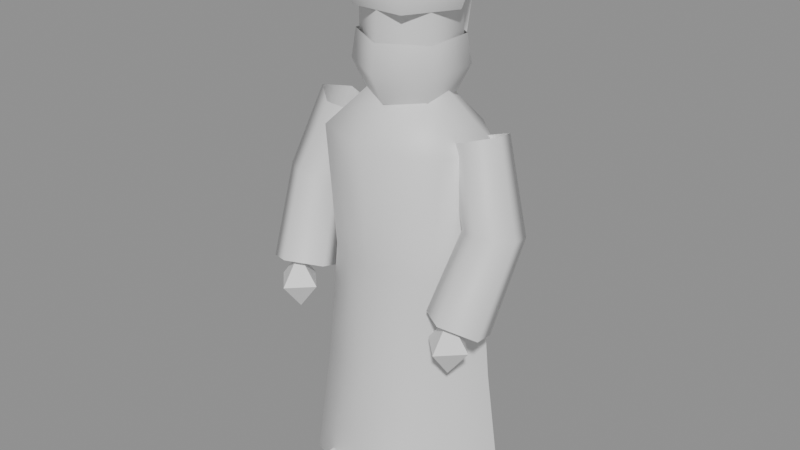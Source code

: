 # Source: habitant.blend  (saved by Blender 5.3.31; exported with 4.5.12 LTS)
import bpy
from mathutils import Matrix  # noqa: F401  (used for matrix-valued properties, if any)

bpy.ops.wm.read_factory_settings(use_empty=True)
scene = bpy.context.scene
scene.name = 'Scene'

# ---- materials (node trees are filled in below, after node groups)
mat_vc = bpy.data.materials.new('vc')
mat_vc.use_backface_culling = True
mat_vc.diffuse_color = (1.0, 1.0, 1.0, 1.0)
mat_vc.roughness = 0.9

# ---- material node trees
mat_vc.use_nodes = True; mat_vc.node_tree.nodes.clear()
_N = mat_vc.node_tree.nodes; _L = mat_vc.node_tree.links
n0 = _N.new('ShaderNodeBsdfPrincipled'); n0.name = 'Principled BSDF'; n0.location = (-200, 100)
n0.inputs[10].default_value = 0.005
n1 = _N.new('ShaderNodeOutputMaterial'); n1.name = 'Material Output'; n1.location = (200, 100)
_L.new(n0.outputs[0], n1.inputs[0])
n1.is_active_output = True

# ---- meshes
me_habitant = bpy.data.meshes.new('habitant')
me_habitant.from_pydata([(-0.086, -0.055, 0.1627), (-0.086, -0.076, 0.19), (-0.065, -0.055, 0.19), (-0.086, -0.034, 0.19), (-0.107, -0.055, 0.19), (-0.086, -0.055, 0.2173), (-0.049, -0.0975, 0.0), (-0.019, -0.0975, 0.0), (-0.019, -0.0975, 0.016), (-0.049, -0.0975, 0.016), (-0.019, -0.0525, 0.0), (-0.019, -0.0525, 0.016), (-0.049, -0.0525, 0.0), (-0.049, -0.0525, 0.016), (0.086, -0.055, 0.1627), (0.086, -0.076, 0.19), (0.107, -0.055, 0.19), (0.086, -0.034, 0.19), (0.065, -0.055, 0.19), (0.086, -0.055, 0.2173), (0.019, -0.0975, 0.0), (0.049, -0.0975, 0.0), (0.049, -0.0975, 0.016), (0.019, -0.0975, 0.016), (0.049, -0.0525, 0.0), (0.049, -0.0525, 0.016), (0.019, -0.0525, 0.0), (0.019, -0.0525, 0.016)], [], [(0, 2, 1), (0, 3, 2), (0, 4, 3), (0, 1, 4), (1, 2, 5), (2, 3, 5), (3, 4, 5), (4, 1, 5), (6, 7, 8, 9), (7, 10, 11, 8), (12, 6, 9, 13), (9, 8, 11, 13), (14, 16, 15), (14, 17, 16), (14, 18, 17), (14, 15, 18), (15, 16, 19), (16, 17, 19), (17, 18, 19), (18, 15, 19), (20, 21, 22, 23), (21, 24, 25, 22), (26, 20, 23, 27), (23, 22, 25, 27)])
me_habitant.polygons.foreach_set('use_smooth', [1, 1, 1, 1, 1, 1, 1, 1, 0, 0, 0, 0, 1, 1, 1, 1, 1, 1, 1, 1, 0, 0, 0, 0])
_k = set([(0, 1), (0, 2), (0, 3), (0, 4), (1, 2), (1, 4), (1, 5), (2, 3), (2, 5), (3, 4), (3, 5), (4, 5), (14, 15), (14, 16), (14, 17), (14, 18), (15, 16), (15, 18), (15, 19), (16, 17), (16, 19), (17, 18), (17, 19), (18, 19)])
me_habitant.attributes.new('sharp_edge', 'BOOLEAN', 'EDGE').data.foreach_set('value', [ (min(e.vertices), max(e.vertices)) in _k for e in me_habitant.edges])
_ca = me_habitant.color_attributes.new('Col', 'FLOAT_COLOR', 'CORNER')
_ca.data.foreach_set('color', [0.341, 0.1459, 0.06377, 1.0, 0.3022, 0.1299, 0.05714, 1.0, 0.3944, 0.1678, 0.07282, 1.0, 0.2659, 0.1149, 0.0509, 1.0, 0.2061, 0.09004, 0.04051, 1.0, 0.1833, 0.08053, 0.0365, 1.0, 0.3366, 0.1441, 0.06302, 1.0, 0.3867, 0.1647, 0.07151, 1.0, 0.3052, 0.1311, 0.05765, 1.0, 0.376, 0.1603, 0.06972, 1.0, 0.3896, 0.1659, 0.07201, 1.0, 0.3896, 0.1659, 0.07201, 1.0, 0.3845, 0.1638, 0.07114, 1.0, 0.2933, 0.1262, 0.05562, 1.0, 0.3526, 0.1507, 0.06574, 1.0, 0.1792, 0.07882, 0.03578, 1.0, 0.1434, 0.06379, 0.0294, 1.0, 0.2959, 0.1273, 0.05607, 1.0, 0.1674, 0.07388, 0.03368, 1.0, 0.3109, 0.1335, 0.05863, 1.0, 0.37, 0.1578, 0.06869, 1.0, 0.3832, 0.1632, 0.07093, 1.0, 0.4046, 0.172, 0.07454, 1.0, 0.4035, 0.1716, 0.07435, 1.0, 0.07117, 0.03132, 0.01526, 1.0, 0.07117, 0.03132, 0.01526, 1.0, 0.07167, 0.03153, 0.01535, 1.0, 0.07167, 0.03153, 0.01535, 1.0, 0.05477, 0.02462, 0.0123, 1.0, 0.06131, 0.0273, 0.01349, 1.0, 0.06174, 0.02747, 0.01357, 1.0, 0.05239, 0.02363, 0.01186, 1.0, 0.05696, 0.02551, 0.0127, 1.0, 0.06751, 0.02984, 0.01461, 1.0, 0.06809, 0.03007, 0.01471, 1.0, 0.05474, 0.0246, 0.01229, 1.0, 0.06069, 0.02705, 0.01338, 1.0, 0.05823, 0.02604, 0.01293, 1.0, 0.06907, 0.03047, 0.01489, 1.0, 0.04097, 0.01889, 0.009728, 1.0, 0.3472, 0.1463, 0.06442, 1.0, 0.3663, 0.154, 0.06763, 1.0, 0.3663, 0.154, 0.06763, 1.0, 0.3309, 0.1397, 0.06166, 1.0, 0.2821, 0.1199, 0.05336, 1.0, 0.3759, 0.1579, 0.06925, 1.0, 0.2682, 0.1142, 0.05098, 1.0, 0.1835, 0.07949, 0.03631, 1.0, 0.2053, 0.08848, 0.04013, 1.0, 0.3245, 0.1371, 0.06057, 1.0, 0.3827, 0.1607, 0.0704, 1.0, 0.2895, 0.1229, 0.05462, 1.0, 0.3813, 0.1601, 0.07015, 1.0, 0.3516, 0.1481, 0.06516, 1.0, 0.3758, 0.1579, 0.06922, 1.0, 0.3, 0.1271, 0.05641, 1.0, 0.1657, 0.07215, 0.03318, 1.0, 0.3528, 0.1486, 0.06536, 1.0, 0.1295, 0.05713, 0.02673, 1.0, 0.1752, 0.07607, 0.03485, 1.0, 0.2835, 0.1204, 0.05359, 1.0, 0.2857, 0.1213, 0.05398, 1.0, 0.3635, 0.1529, 0.06716, 1.0, 0.3335, 0.1407, 0.06209, 1.0, 0.06391, 0.02946, 0.01429, 1.0, 0.06391, 0.02946, 0.01429, 1.0, 0.06435, 0.02965, 0.01437, 1.0, 0.06435, 0.02965, 0.01437, 1.0, 0.06314, 0.02913, 0.01415, 1.0, 0.05177, 0.02426, 0.01201, 1.0, 0.04957, 0.02331, 0.01159, 1.0, 0.06352, 0.0293, 0.01422, 1.0, 0.06072, 0.0281, 0.0137, 1.0, 0.05709, 0.02655, 0.01302, 1.0, 0.05233, 0.0245, 0.01212, 1.0, 0.06243, 0.02883, 0.01401, 1.0, 0.05617, 0.02615, 0.01284, 1.0, 0.05811, 0.02699, 0.01321, 1.0, 0.0395, 0.01894, 0.009652, 1.0, 0.06593, 0.03033, 0.01466, 1.0])
me_habitant.materials.append(mat_vc)
me_habitant.update()
me_robe = bpy.data.meshes.new('robe')
me_robe.from_pydata([(0.0, -0.07644, 0.0), (0.07662, -0.04766, 0.0), (0.09554, 0.01701, 0.0), (0.04252, 0.06887, 0.0), (-0.04252, 0.06887, 0.0), (-0.09554, 0.01701, 0.0), (-0.07662, -0.04766, 0.0), (0.0, -0.06396, 0.12), (0.06411, -0.03988, 0.12), (0.07994, 0.01423, 0.12), (0.03558, 0.05763, 0.12), (-0.03558, 0.05763, 0.12), (-0.07994, 0.01423, 0.12), (-0.06411, -0.03988, 0.12), (0.0, -0.05616, 0.23), (0.05629, -0.03502, 0.23), (0.07019, 0.0125, 0.23), (0.03124, 0.0506, 0.23), (-0.03124, 0.0506, 0.23), (-0.07019, 0.0125, 0.23), (-0.05629, -0.03502, 0.23), (0.0, -0.0624, 0.345), (0.06255, -0.03891, 0.345), (0.07799, 0.01389, 0.345), (0.03471, 0.05622, 0.345), (-0.03471, 0.05622, 0.345), (-0.07799, 0.01389, 0.345), (-0.06255, -0.03891, 0.345), (0.0, -0.0234, 0.39), (0.02345, -0.01459, 0.39), (0.02925, 0.005207, 0.39), (0.01302, 0.02108, 0.39), (-0.01302, 0.02108, 0.39), (-0.02925, 0.005207, 0.39), (-0.02345, -0.01459, 0.39), (-0.072, -0.02567, 0.3591), (-0.09539, -0.006668, 0.3642), (-0.08646, 0.02155, 0.3566), (-0.05754, 0.01999, 0.3468), (-0.04861, -0.009199, 0.3484), (-0.0972, -0.03883, 0.288), (-0.1242, -0.02025, 0.2853), (-0.115, 0.009736, 0.2753), (-0.08228, 0.009679, 0.2718), (-0.07127, -0.02034, 0.2797), (-0.08718, -0.07241, 0.2172), (-0.1161, -0.05558, 0.2059), (-0.1062, -0.02413, 0.1934), (-0.07116, -0.02152, 0.1969), (-0.05944, -0.05136, 0.2116), (0.072, -0.02567, 0.3591), (0.04861, -0.009199, 0.3484), (0.05754, 0.01999, 0.3468), (0.08646, 0.02155, 0.3566), (0.09539, -0.006668, 0.3642), (0.0972, -0.03883, 0.288), (0.07127, -0.02034, 0.2797), (0.08228, 0.009679, 0.2718), (0.115, 0.009736, 0.2753), (0.1242, -0.02025, 0.2853), (0.08718, -0.07241, 0.2172), (0.05944, -0.05136, 0.2116), (0.07116, -0.02152, 0.1969), (0.1062, -0.02413, 0.1934), (0.1161, -0.05558, 0.2059)], [], [(0, 1, 8, 7), (1, 2, 9, 8), (2, 3, 10, 9), (3, 4, 11, 10), (4, 5, 12, 11), (5, 6, 13, 12), (6, 0, 7, 13), (7, 8, 15, 14), (8, 9, 16, 15), (9, 10, 17, 16), (10, 11, 18, 17), (11, 12, 19, 18), (12, 13, 20, 19), (13, 7, 14, 20), (14, 15, 22, 21), (15, 16, 23, 22), (16, 17, 24, 23), (17, 18, 25, 24), (18, 19, 26, 25), (19, 20, 27, 26), (20, 14, 21, 27), (21, 22, 29, 28), (22, 23, 30, 29), (23, 24, 31, 30), (24, 25, 32, 31), (25, 26, 33, 32), (26, 27, 34, 33), (27, 21, 28, 34), (28, 29, 30, 31, 32, 33, 34), (35, 36, 41, 40), (36, 37, 42, 41), (37, 38, 43, 42), (38, 39, 44, 43), (39, 35, 40, 44), (40, 41, 46, 45), (41, 42, 47, 46), (42, 43, 48, 47), (43, 44, 49, 48), (44, 40, 45, 49), (45, 46, 47, 48, 49), (50, 51, 56, 55), (51, 52, 57, 56), (52, 53, 58, 57), (53, 54, 59, 58), (54, 50, 55, 59), (55, 56, 61, 60), (56, 57, 62, 61), (57, 58, 63, 62), (58, 59, 64, 63), (59, 55, 60, 64), (60, 61, 62, 63, 64)])
me_robe.polygons.foreach_set('use_smooth', [True] * 51)
_k = set([(0, 1), (0, 6), (1, 2), (2, 3), (2, 9), (3, 4), (4, 5), (5, 6), (5, 12), (9, 16), (12, 19), (16, 23), (19, 26), (45, 46), (45, 49), (46, 47), (47, 48), (48, 49), (60, 61), (60, 64), (61, 62), (62, 63), (63, 64)])
me_robe.attributes.new('sharp_edge', 'BOOLEAN', 'EDGE').data.foreach_set('value', [ (min(e.vertices), max(e.vertices)) in _k for e in me_robe.edges])
_ca = me_robe.color_attributes.new('Col', 'FLOAT_COLOR', 'CORNER')
_ca.data.foreach_set('color', [0.6464, 0.6464, 0.6464, 1.0, 0.769, 0.769, 0.769, 1.0, 0.8341, 0.8341, 0.8341, 1.0, 0.8277, 0.8277, 0.8277, 1.0, 0.7874, 0.7874, 0.7874, 1.0, 0.7874, 0.7874, 0.7874, 1.0, 0.8341, 0.8341, 0.8341, 1.0, 0.8243, 0.8243, 0.8243, 1.0, 0.7874, 0.7874, 0.7874, 1.0, 0.7874, 0.7874, 0.7874, 1.0, 0.8341, 0.8341, 0.8341, 1.0, 0.8341, 0.8341, 0.8341, 1.0, 0.7874, 0.7874, 0.7874, 1.0, 0.7874, 0.7874, 0.7874, 1.0, 0.8341, 0.8341, 0.8341, 1.0, 0.8341, 0.8341, 0.8341, 1.0, 0.7874, 0.7874, 0.7874, 1.0, 0.7874, 0.7874, 0.7874, 1.0, 0.8341, 0.8341, 0.8341, 1.0, 0.8341, 0.8341, 0.8341, 1.0, 0.7874, 0.7874, 0.7874, 1.0, 0.7874, 0.7874, 0.7874, 1.0, 0.8341, 0.8341, 0.8341, 1.0, 0.8341, 0.8341, 0.8341, 1.0, 0.7697, 0.7697, 0.7697, 1.0, 0.6508, 0.6508, 0.6508, 1.0, 0.8341, 0.8341, 0.8341, 1.0, 0.8254, 0.8254, 0.8254, 1.0, 0.8341, 0.8341, 0.8341, 1.0, 0.81, 0.81, 0.81, 1.0, 0.6463, 0.6463, 0.6463, 1.0, 0.8783, 0.8783, 0.8783, 1.0, 0.8059, 0.8059, 0.8059, 1.0, 0.8268, 0.8268, 0.8268, 1.0, 0.7007, 0.7007, 0.7007, 1.0, 0.1979, 0.1979, 0.1979, 1.0, 0.8341, 0.8341, 0.8341, 1.0, 0.8341, 0.8341, 0.8341, 1.0, 0.8783, 0.8783, 0.8783, 1.0, 0.8632, 0.8632, 0.8632, 1.0, 0.8341, 0.8341, 0.8341, 1.0, 0.8341, 0.8341, 0.8341, 1.0, 0.8783, 0.8783, 0.8783, 1.0, 0.8783, 0.8783, 0.8783, 1.0, 0.8341, 0.8341, 0.8341, 1.0, 0.8341, 0.8341, 0.8341, 1.0, 0.8329, 0.8329, 0.8329, 1.0, 0.8783, 0.8783, 0.8783, 1.0, 0.8256, 0.8256, 0.8256, 1.0, 0.8034, 0.8034, 0.8034, 1.0, 0.1965, 0.1965, 0.1965, 1.0, 0.7014, 0.7014, 0.7014, 1.0, 0.8184, 0.8184, 0.8184, 1.0, 0.8341, 0.8341, 0.8341, 1.0, 0.8651, 0.8651, 0.8651, 1.0, 0.6811, 0.6811, 0.6811, 1.0, 0.8783, 0.8783, 0.8783, 1.0, 0.7063, 0.7063, 0.7063, 1.0, 0.9079, 0.9079, 0.9079, 1.0, 0.926, 0.926, 0.926, 1.0, 0.2859, 0.2859, 0.2859, 1.0, 0.5579, 0.5579, 0.5579, 1.0, 0.926, 0.926, 0.926, 1.0, 0.7573, 0.7573, 0.7573, 1.0, 0.8282, 0.8282, 0.8282, 1.0, 0.8783, 0.8783, 0.8783, 1.0, 0.926, 0.926, 0.926, 1.0, 0.7525, 0.7525, 0.7525, 1.0, 0.8783, 0.8783, 0.8783, 1.0, 0.8783, 0.8783, 0.8783, 1.0, 0.926, 0.926, 0.926, 1.0, 0.926, 0.926, 0.926, 1.0, 0.8783, 0.8783, 0.8783, 1.0, 0.8358, 0.8358, 0.8358, 1.0, 0.7338, 0.7338, 0.7338, 1.0, 0.926, 0.926, 0.926, 1.0, 0.5292, 0.5292, 0.5292, 1.0, 0.2908, 0.2908, 0.2908, 1.0, 0.7352, 0.7352, 0.7352, 1.0, 0.926, 0.926, 0.926, 1.0, 0.7034, 0.7034, 0.7034, 1.0, 0.871, 0.871, 0.871, 1.0, 0.926, 0.926, 0.926, 1.0, 0.926, 0.926, 0.926, 1.0, 0.9109, 0.9109, 0.9109, 1.0, 0.926, 0.926, 0.926, 1.0, 0.8828, 0.8828, 0.8828, 1.0, 0.8846, 0.8846, 0.8846, 1.0, 0.8755, 0.8755, 0.8755, 1.0, 0.926, 0.926, 0.926, 1.0, 0.6011, 0.6011, 0.6011, 1.0, 0.8858, 0.8858, 0.8858, 1.0, 0.9104, 0.9104, 0.9104, 1.0, 0.9227, 0.9227, 0.9227, 1.0, 0.8837, 0.8837, 0.8837, 1.0, 0.8742, 0.8742, 0.8742, 1.0, 0.9132, 0.9132, 0.9132, 1.0, 0.926, 0.926, 0.926, 1.0, 0.8742, 0.8742, 0.8742, 1.0, 0.8905, 0.8905, 0.8905, 1.0, 0.9161, 0.9161, 0.9161, 1.0, 0.9203, 0.9203, 0.9203, 1.0, 0.8934, 0.8934, 0.8934, 1.0, 0.8618, 0.8618, 0.8618, 1.0, 0.926, 0.926, 0.926, 1.0, 0.8748, 0.8748, 0.8748, 1.0, 0.8853, 0.8853, 0.8853, 1.0, 0.6176, 0.6176, 0.6176, 1.0, 0.926, 0.926, 0.926, 1.0, 0.9079, 0.9079, 0.9079, 1.0, 0.8914, 0.8914, 0.8914, 1.0, 0.9039, 0.9039, 0.9039, 1.0, 0.8255, 0.8255, 0.8255, 1.0, 0.8159, 0.8159, 0.8159, 1.0, 0.8143, 0.8143, 0.8143, 1.0, 0.8168, 0.8168, 0.8168, 1.0, 0.8045, 0.8045, 0.8045, 1.0, 0.7993, 0.7993, 0.7993, 1.0, 0.8058, 0.8058, 0.8058, 1.0, 0.9319, 0.9319, 0.9319, 1.0, 0.9341, 0.9341, 0.9341, 1.0, 0.9011, 0.9011, 0.9011, 1.0, 0.9022, 0.9022, 0.9022, 1.0, 0.9341, 0.9341, 0.9341, 1.0, 0.9309, 0.9309, 0.9309, 1.0, 0.8969, 0.8969, 0.8969, 1.0, 0.9011, 0.9011, 0.9011, 1.0, 0.9309, 0.9309, 0.9309, 1.0, 0.9267, 0.9267, 0.9267, 1.0, 0.7357, 0.7357, 0.7357, 1.0, 0.8969, 0.8969, 0.8969, 1.0, 0.9267, 0.9267, 0.9267, 1.0, 0.9258, 0.9258, 0.9258, 1.0, 0.8987, 0.8987, 0.8987, 1.0, 0.2304, 0.2304, 0.2304, 1.0, 0.9274, 0.9274, 0.9274, 1.0, 0.7331, 0.7331, 0.7331, 1.0, 0.8653, 0.8653, 0.8653, 1.0, 0.3479, 0.3479, 0.3479, 1.0, 0.9022, 0.9022, 0.9022, 1.0, 0.9011, 0.9011, 0.9011, 1.0, 0.8685, 0.8685, 0.8685, 1.0, 0.8731, 0.8731, 0.8731, 1.0, 0.9011, 0.9011, 0.9011, 1.0, 0.8969, 0.8969, 0.8969, 1.0, 0.8635, 0.8635, 0.8635, 1.0, 0.8685, 0.8685, 0.8685, 1.0, 0.8969, 0.8969, 0.8969, 1.0, 0.7204, 0.7204, 0.7204, 1.0, 0.4274, 0.4274, 0.4274, 1.0, 0.797, 0.797, 0.797, 1.0, 0.319, 0.319, 0.319, 1.0, 0.1928, 0.1928, 0.1928, 1.0, 0.4163, 0.4163, 0.4163, 1.0, 0.2059, 0.2059, 0.2059, 1.0, 0.4933, 0.4933, 0.4933, 1.0, 0.8465, 0.8465, 0.8465, 1.0, 0.8645, 0.8645, 0.8645, 1.0, 0.7103, 0.7103, 0.7103, 1.0, 0.7725, 0.7725, 0.7725, 1.0, 0.7528, 0.7528, 0.7528, 1.0, 0.7285, 0.7285, 0.7285, 1.0, 0.4981, 0.4981, 0.4981, 1.0, 0.6315, 0.6315, 0.6315, 1.0, 0.746, 0.746, 0.746, 1.0, 0.896, 0.896, 0.896, 1.0, 0.3474, 0.3474, 0.3474, 1.0, 0.858, 0.858, 0.858, 1.0, 0.9085, 0.9085, 0.9085, 1.0, 0.9267, 0.9267, 0.9267, 1.0, 0.2431, 0.2431, 0.2431, 1.0, 0.8987, 0.8987, 0.8987, 1.0, 0.9155, 0.9155, 0.9155, 1.0, 0.9309, 0.9309, 0.9309, 1.0, 0.8969, 0.8969, 0.8969, 1.0, 0.7344, 0.7344, 0.7344, 1.0, 0.9309, 0.9309, 0.9309, 1.0, 0.9341, 0.9341, 0.9341, 1.0, 0.9011, 0.9011, 0.9011, 1.0, 0.8969, 0.8969, 0.8969, 1.0, 0.9341, 0.9341, 0.9341, 1.0, 0.9319, 0.9319, 0.9319, 1.0, 0.9022, 0.9022, 0.9022, 1.0, 0.9011, 0.9011, 0.9011, 1.0, 0.869, 0.869, 0.869, 1.0, 0.4793, 0.4793, 0.4793, 1.0, 0.7043, 0.7043, 0.7043, 1.0, 0.8642, 0.8642, 0.8642, 1.0, 0.2102, 0.2102, 0.2102, 1.0, 0.3191, 0.3191, 0.3191, 1.0, 0.2058, 0.2058, 0.2058, 1.0, 0.4016, 0.4016, 0.4016, 1.0, 0.7248, 0.7248, 0.7248, 1.0, 0.8887, 0.8887, 0.8887, 1.0, 0.8155, 0.8155, 0.8155, 1.0, 0.4584, 0.4584, 0.4584, 1.0, 0.8969, 0.8969, 0.8969, 1.0, 0.9011, 0.9011, 0.9011, 1.0, 0.8685, 0.8685, 0.8685, 1.0, 0.8635, 0.8635, 0.8635, 1.0, 0.9011, 0.9011, 0.9011, 1.0, 0.9022, 0.9022, 0.9022, 1.0, 0.8731, 0.8731, 0.8731, 1.0, 0.8685, 0.8685, 0.8685, 1.0, 0.7857, 0.7857, 0.7857, 1.0, 0.632, 0.632, 0.632, 1.0, 0.4659, 0.4659, 0.4659, 1.0, 0.7393, 0.7393, 0.7393, 1.0, 0.7936, 0.7936, 0.7936, 1.0])
me_robe.materials.append(mat_vc)
me_robe.update()
me_tete = bpy.data.meshes.new('tete')
me_tete.from_pydata([(0.0, -0.043, 0.042), (0.03724, -0.0215, 0.042), (0.03724, 0.0215, 0.042), (5.266e-18, 0.043, 0.042), (-0.03724, 0.0215, 0.042), (-0.03724, -0.0215, 0.042), (0.0, -0.043, 0.074), (0.03724, -0.0215, 0.074), (0.03724, 0.0215, 0.074), (5.266e-18, 0.043, 0.074), (-0.03724, 0.0215, 0.074), (-0.03724, -0.0215, 0.074), (0.0, -0.036, -0.008), (0.03118, -0.018, -0.008), (0.03118, 0.018, -0.008), (4.409e-18, 0.036, -0.008), (-0.03118, 0.018, -0.008), (-0.03118, -0.018, -0.008), (0.0, -0.05, 0.02), (0.0433, -0.025, 0.02), (0.0433, 0.025, 0.02), (6.123e-18, 0.05, 0.02), (-0.0433, 0.025, 0.02), (-0.0433, -0.025, 0.02), (0.0, -0.046, 0.046), (0.03984, -0.023, 0.046), (0.03984, 0.023, 0.046), (5.633e-18, 0.046, 0.046), (-0.03984, 0.023, 0.046), (-0.03984, -0.023, 0.046), (0.025, -0.0433, 0.072), (0.05, -3.062e-18, 0.072), (0.025, 0.0433, 0.072), (-0.025, 0.0433, 0.072), (-0.05, 9.185e-18, 0.072), (-0.025, -0.0433, 0.072), (0.029, -0.05023, 0.095), (0.058, -3.551e-18, 0.095), (0.029, 0.05023, 0.095), (-0.029, 0.05023, 0.095), (-0.058, 1.065e-17, 0.095), (-0.029, -0.05023, 0.095), (0.023, -0.03984, 0.125), (0.046, -2.817e-18, 0.125), (0.023, 0.03984, 0.125), (-0.023, 0.03984, 0.125), (-0.046, 8.45e-18, 0.125), (-0.023, -0.03984, 0.125), (0.0, 0.0, 0.132), (0.02, 0.04327, 0.009866), (-0.02, 0.04327, 0.009866), (-0.02, 0.05783, 0.07834), (0.02, 0.05783, 0.07834), (0.02, 0.03153, 0.01236), (0.02, 0.04609, 0.08083), (-0.02, 0.03153, 0.01236), (-0.02, 0.04609, 0.08083)], [], [(0, 1, 7, 6), (1, 2, 8, 7), (2, 3, 9, 8), (3, 4, 10, 9), (4, 5, 11, 10), (5, 0, 6, 11), (12, 13, 19, 18), (13, 14, 20, 19), (14, 15, 21, 20), (15, 16, 22, 21), (16, 17, 23, 22), (17, 12, 18, 23), (18, 19, 25, 24), (19, 20, 26, 25), (20, 21, 27, 26), (21, 22, 28, 27), (22, 23, 29, 28), (23, 18, 24, 29), (30, 31, 37, 36), (31, 32, 38, 37), (32, 33, 39, 38), (33, 34, 40, 39), (34, 35, 41, 40), (35, 30, 36, 41), (36, 37, 43, 42), (37, 38, 44, 43), (38, 39, 45, 44), (39, 40, 46, 45), (40, 41, 47, 46), (41, 36, 42, 47), (42, 43, 48), (43, 44, 48), (44, 45, 48), (45, 46, 48), (46, 47, 48), (47, 42, 48), (35, 34, 33, 32, 31, 30), (49, 50, 51, 52), (53, 49, 52, 54), (50, 55, 56, 51), (56, 54, 52, 51)])
me_tete.polygons.foreach_set('use_smooth', [1, 1, 1, 1, 1, 1, 1, 1, 1, 1, 1, 1, 1, 1, 1, 1, 1, 1, 1, 1, 1, 1, 1, 1, 1, 1, 1, 1, 1, 1, 1, 1, 1, 1, 1, 1, 1, 0, 0, 0, 0])
_k = set([(30, 31), (30, 35), (31, 32), (32, 33), (33, 34), (34, 35), (42, 43), (42, 47), (43, 44), (44, 45), (45, 46), (46, 47)])
me_tete.attributes.new('sharp_edge', 'BOOLEAN', 'EDGE').data.foreach_set('value', [ (min(e.vertices), max(e.vertices)) in _k for e in me_tete.edges])
_ca = me_tete.color_attributes.new('Col', 'FLOAT_COLOR', 'CORNER')
_ca.data.foreach_set('color', [0.3955, 0.1783, 0.07386, 1.0, 0.399, 0.1799, 0.07447, 1.0, 0.3928, 0.1772, 0.07341, 1.0, 0.3928, 0.1772, 0.07341, 1.0, 0.4063, 0.183, 0.07571, 1.0, 0.4015, 0.181, 0.07489, 1.0, 0.4019, 0.1812, 0.07497, 1.0, 0.4001, 0.1803, 0.07466, 1.0, 0.3896, 0.1758, 0.07287, 1.0, 0.3886, 0.1753, 0.07269, 1.0, 0.3916, 0.1766, 0.0732, 1.0, 0.3915, 0.1766, 0.07319, 1.0, 0.3922, 0.1769, 0.0733, 1.0, 0.3846, 0.1736, 0.072, 1.0, 0.3877, 0.1749, 0.07253, 1.0, 0.3867, 0.1745, 0.07236, 1.0, 0.3819, 0.1724, 0.07153, 1.0, 0.395, 0.1781, 0.07379, 1.0, 0.389, 0.1755, 0.07275, 1.0, 0.4006, 0.1805, 0.07473, 1.0, 0.3799, 0.1715, 0.07119, 1.0, 0.3756, 0.1697, 0.07046, 1.0, 0.3765, 0.1701, 0.07062, 1.0, 0.3795, 0.1713, 0.07112, 1.0, 0.022, 0.05394, 0.2116, 1.0, 0.02149, 0.05256, 0.2057, 1.0, 0.02581, 0.06433, 0.2564, 1.0, 0.02664, 0.06661, 0.2662, 1.0, 0.02062, 0.05021, 0.1956, 1.0, 0.01991, 0.0483, 0.1875, 1.0, 0.02659, 0.06649, 0.2657, 1.0, 0.02742, 0.06877, 0.2756, 1.0, 0.02148, 0.05254, 0.2056, 1.0, 0.02331, 0.05752, 0.227, 1.0, 0.02704, 0.06771, 0.271, 1.0, 0.02624, 0.06552, 0.2615, 1.0, 0.02239, 0.055, 0.2161, 1.0, 0.02101, 0.05127, 0.2002, 1.0, 0.0261, 0.06515, 0.2599, 1.0, 0.02649, 0.06621, 0.2645, 1.0, 0.01973, 0.0478, 0.1854, 1.0, 0.01972, 0.04777, 0.1852, 1.0, 0.02588, 0.06454, 0.2573, 1.0, 0.02584, 0.06441, 0.2567, 1.0, 0.0211, 0.05151, 0.2012, 1.0, 0.02312, 0.057, 0.2248, 1.0, 0.02743, 0.06879, 0.2757, 1.0, 0.02655, 0.06637, 0.2652, 1.0, 0.0282, 0.07092, 0.2849, 1.0, 0.0282, 0.07092, 0.2849, 1.0, 0.02847, 0.07166, 0.2881, 1.0, 0.02847, 0.07166, 0.2881, 1.0, 0.02723, 0.06823, 0.2733, 1.0, 0.02727, 0.06834, 0.2737, 1.0, 0.02748, 0.06893, 0.2763, 1.0, 0.02741, 0.06875, 0.2755, 1.0, 0.02814, 0.07074, 0.2841, 1.0, 0.02814, 0.07074, 0.2841, 1.0, 0.02841, 0.07148, 0.2874, 1.0, 0.0279, 0.07007, 0.2813, 1.0, 0.02665, 0.06666, 0.2664, 1.0, 0.02686, 0.06721, 0.2688, 1.0, 0.02697, 0.06754, 0.2703, 1.0, 0.02748, 0.06894, 0.2763, 1.0, 0.02748, 0.06893, 0.2763, 1.0, 0.02738, 0.06864, 0.275, 1.0, 0.02806, 0.07052, 0.2832, 1.0, 0.02806, 0.07052, 0.2832, 1.0, 0.02651, 0.06626, 0.2647, 1.0, 0.02684, 0.06717, 0.2686, 1.0, 0.02661, 0.06653, 0.2659, 1.0, 0.02671, 0.0668, 0.2671, 1.0, 0.03107, 0.07813, 0.315, 1.0, 0.03148, 0.07927, 0.3199, 1.0, 0.03207, 0.08087, 0.3269, 1.0, 0.03208, 0.08091, 0.3271, 1.0, 0.03082, 0.07745, 0.312, 1.0, 0.03034, 0.07613, 0.3063, 1.0, 0.03182, 0.08018, 0.3239, 1.0, 0.03182, 0.08018, 0.3239, 1.0, 0.03221, 0.08126, 0.3286, 1.0, 0.03255, 0.0822, 0.3327, 1.0, 0.03264, 0.08245, 0.3338, 1.0, 0.0334, 0.08454, 0.3429, 1.0, 0.03201, 0.08071, 0.3262, 1.0, 0.03216, 0.08113, 0.328, 1.0, 0.0332, 0.08399, 0.3405, 1.0, 0.0332, 0.08399, 0.3405, 1.0, 0.03143, 0.07912, 0.3193, 1.0, 0.03155, 0.07946, 0.3208, 1.0, 0.03266, 0.0825, 0.334, 1.0, 0.03266, 0.0825, 0.334, 1.0, 0.03163, 0.07966, 0.3216, 1.0, 0.03176, 0.08004, 0.3233, 1.0, 0.03265, 0.08246, 0.3338, 1.0, 0.03265, 0.08246, 0.3338, 1.0, 0.03199, 0.08065, 0.3259, 1.0, 0.03199, 0.08065, 0.3259, 1.0, 0.03234, 0.08162, 0.3301, 1.0, 0.03234, 0.08162, 0.3301, 1.0, 0.03239, 0.08176, 0.3308, 1.0, 0.03239, 0.08176, 0.3308, 1.0, 0.03275, 0.08274, 0.335, 1.0, 0.03275, 0.08274, 0.335, 1.0, 0.03236, 0.08166, 0.3303, 1.0, 0.03236, 0.08166, 0.3303, 1.0, 0.03271, 0.08264, 0.3346, 1.0, 0.03271, 0.08264, 0.3346, 1.0, 0.03238, 0.08173, 0.3306, 1.0, 0.03238, 0.08173, 0.3306, 1.0, 0.03274, 0.08271, 0.3349, 1.0, 0.03274, 0.08271, 0.3349, 1.0, 0.03297, 0.08334, 0.3377, 1.0, 0.03297, 0.08334, 0.3377, 1.0, 0.03333, 0.08434, 0.342, 1.0, 0.03333, 0.08434, 0.342, 1.0, 0.03281, 0.08292, 0.3358, 1.0, 0.03281, 0.08292, 0.3358, 1.0, 0.03317, 0.08392, 0.3402, 1.0, 0.03317, 0.08392, 0.3402, 1.0, 0.03316, 0.08388, 0.34, 1.0, 0.03316, 0.08388, 0.34, 1.0, 0.03325, 0.08411, 0.341, 1.0, 0.03285, 0.08302, 0.3363, 1.0, 0.03285, 0.08302, 0.3363, 1.0, 0.03293, 0.08325, 0.3373, 1.0, 0.03213, 0.08104, 0.3276, 1.0, 0.03213, 0.08104, 0.3276, 1.0, 0.03221, 0.08126, 0.3286, 1.0, 0.03252, 0.08212, 0.3323, 1.0, 0.03252, 0.08212, 0.3323, 1.0, 0.0326, 0.08235, 0.3333, 1.0, 0.03346, 0.08471, 0.3436, 1.0, 0.03346, 0.08471, 0.3436, 1.0, 0.03355, 0.08495, 0.3447, 1.0, 0.03339, 0.0845, 0.3427, 1.0, 0.03339, 0.0845, 0.3427, 1.0, 0.03347, 0.08473, 0.3437, 1.0, 0.03093, 0.07775, 0.3133, 1.0, 0.03102, 0.07799, 0.3144, 1.0, 0.03095, 0.07779, 0.3135, 1.0, 0.03095, 0.0778, 0.3135, 1.0, 0.03098, 0.07788, 0.3139, 1.0, 0.03111, 0.07823, 0.3154, 1.0, 0.02202, 0.05434, 0.2108, 1.0, 0.02174, 0.05357, 0.2075, 1.0, 0.02256, 0.05581, 0.217, 1.0, 0.02256, 0.05581, 0.217, 1.0, 0.02205, 0.0544, 0.211, 1.0, 0.0206, 0.05046, 0.1944, 1.0, 0.02277, 0.05639, 0.2195, 1.0, 0.02131, 0.0524, 0.2026, 1.0, 0.01947, 0.04738, 0.1814, 1.0, 0.02134, 0.05246, 0.2029, 1.0, 0.02133, 0.05244, 0.2028, 1.0, 0.0218, 0.05373, 0.2082, 1.0, 0.01418, 0.03319, 0.1224, 1.0, 0.01455, 0.03417, 0.1264, 1.0, 0.01958, 0.04769, 0.1827, 1.0, 0.01954, 0.04759, 0.1823, 1.0])
me_tete.materials.append(mat_vc)
me_tete.update()

# ---- objects
ob_habitant = bpy.data.objects.new('habitant', me_habitant)
ob_robe = bpy.data.objects.new('robe', me_robe)
ob_tete = bpy.data.objects.new('tete', me_tete)

# ---- transforms, parenting, visibility, modifiers, constraints
ob_habitant.location = (0.0, 0.0, 0.0)
ob_robe.parent = ob_habitant
ob_robe.location = (0.0, 0.0, 0.0)
ob_tete.parent = ob_habitant
ob_tete.location = (0.0, 0.0, 0.385)

# ---- collection membership
scene.collection.objects.link(ob_habitant)
scene.collection.objects.link(ob_robe)
scene.collection.objects.link(ob_tete)

# ---- scene / render settings (as saved in the file)
scene.frame_start = 1; scene.frame_end = 250; scene.frame_set(1)
scene.render.engine = 'BLENDER_EEVEE_NEXT'
scene.render.bake_bias = 0.0
scene.render.bake_samples = 0
scene.render.compositor_device = 'GPU'
scene.eevee.use_volume_custom_range = False
scene.eevee.fast_gi_thickness_near = 0.1
scene.eevee.fast_gi_thickness_far = 0.0
scene.eevee.ray_tracing_options.screen_trace_thickness = 0.1
bpy.context.view_layer.update()

# ---- added for rendering (the .blend has no active camera and no usable light): camera, sun + grey world if the file has none
cam_auto = bpy.data.cameras.new('AutoCamera')
cam_auto.lens = 50.0
cam_auto.sensor_width = 36.0
cam_auto.clip_end = 1000.0
ob_auto_camera = bpy.data.objects.new('AutoCamera', cam_auto)
scene.collection.objects.link(ob_auto_camera)
ob_auto_camera.location = (0.552588, -0.677421, 0.70057)
ob_auto_camera.rotation_euler = (1.09748, -7.21219e-08, 0.694738)
scene.camera = ob_auto_camera
light_auto_sun = bpy.data.lights.new('AutoSun', 'SUN')
light_auto_sun.energy = 3.0
light_auto_sun.angle = 0.0523599
ob_auto_sun = bpy.data.objects.new('AutoSun', light_auto_sun)
scene.collection.objects.link(ob_auto_sun)
ob_auto_sun.rotation_euler = (0.872665, 0.174533, 0.523599)
if scene.world is None:
    world_auto = bpy.data.worlds.new('AutoWorld')
    world_auto.color = (0.3, 0.3, 0.3)
    scene.world = world_auto
bpy.context.view_layer.update()
